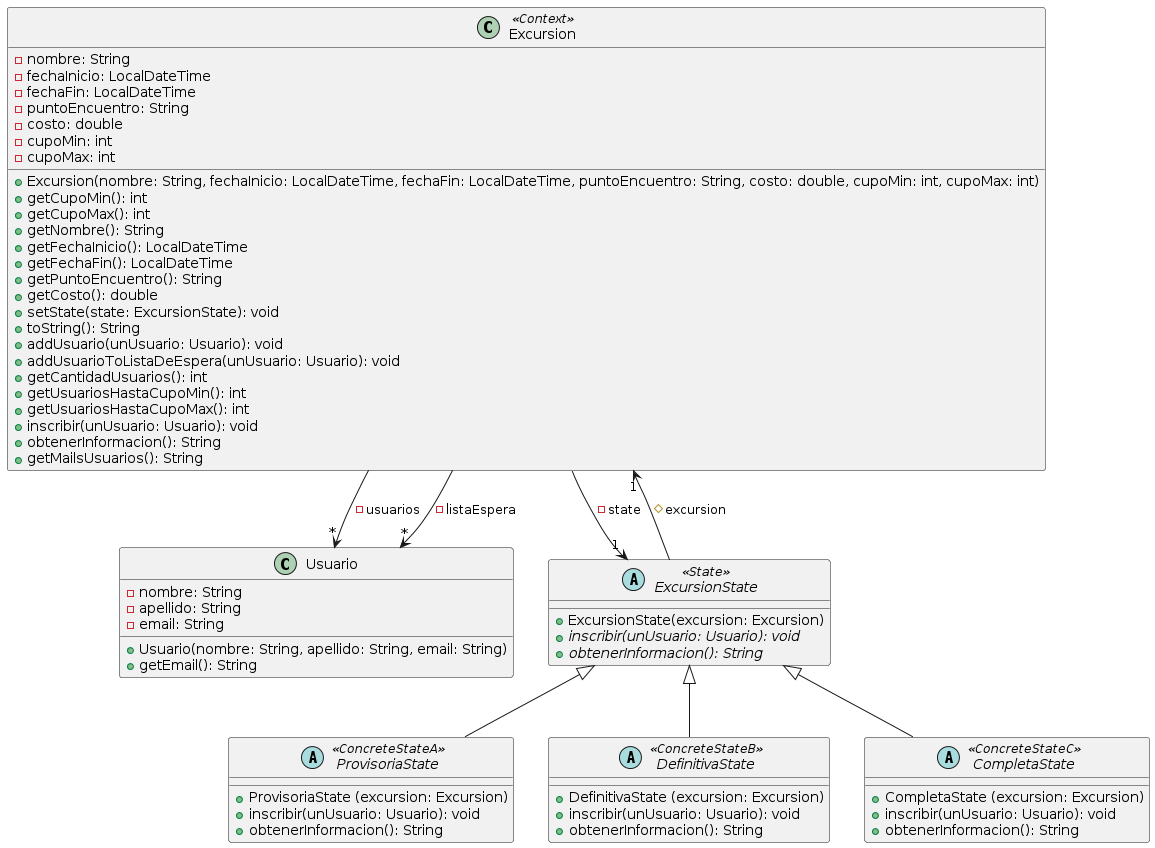

The diagram above was rendered by PlantUML. Its source (embedded in the PNG):
@startuml
class Usuario {
	-nombre: String
	-apellido: String
	-email: String

	+Usuario(nombre: String, apellido: String, email: String)
	+getEmail(): String
}
class Excursion <<Context>> {
	-nombre: String
	-fechaInicio: LocalDateTime
	-fechaFin: LocalDateTime
	-puntoEncuentro: String
	-costo: double
	-cupoMin: int
	-cupoMax: int

	+Excursion(nombre: String, fechaInicio: LocalDateTime, fechaFin: LocalDateTime, puntoEncuentro: String, costo: double, cupoMin: int, cupoMax: int)
	+getCupoMin(): int
	+getCupoMax(): int
	+getNombre(): String
	+getFechaInicio(): LocalDateTime
	+getFechaFin(): LocalDateTime
	+getPuntoEncuentro(): String
	+getCosto(): double
	+setState(state: ExcursionState): void
	+toString(): String
	+addUsuario(unUsuario: Usuario): void
	+addUsuarioToListaDeEspera(unUsuario: Usuario): void
	+getCantidadUsuarios(): int
	+getUsuariosHastaCupoMin(): int
	+getUsuariosHastaCupoMax(): int
	+inscribir(unUsuario: Usuario): void
	+obtenerInformacion(): String
	+getMailsUsuarios(): String
}
Excursion --> "*" Usuario : -usuarios
Excursion --> "*" Usuario : -listaEspera

abstract class ExcursionState <<State>> {
	+ExcursionState(excursion: Excursion)
	+{abstract} inscribir(unUsuario: Usuario): void
	+{abstract} obtenerInformacion(): String
}
Excursion --> "1" ExcursionState: -state
ExcursionState --> "1" Excursion: #excursion

abstract class ProvisoriaState <<ConcreteStateA>> extends ExcursionState {
	+ProvisoriaState (excursion: Excursion)
	+inscribir(unUsuario: Usuario): void
	+obtenerInformacion(): String
}

abstract class DefinitivaState <<ConcreteStateB>> extends ExcursionState {
	+DefinitivaState (excursion: Excursion)
	+inscribir(unUsuario: Usuario): void
	+obtenerInformacion(): String
}

abstract class CompletaState <<ConcreteStateC>> extends ExcursionState {
	+CompletaState (excursion: Excursion)
	+inscribir(unUsuario: Usuario): void
	+obtenerInformacion(): String
}
@enduml